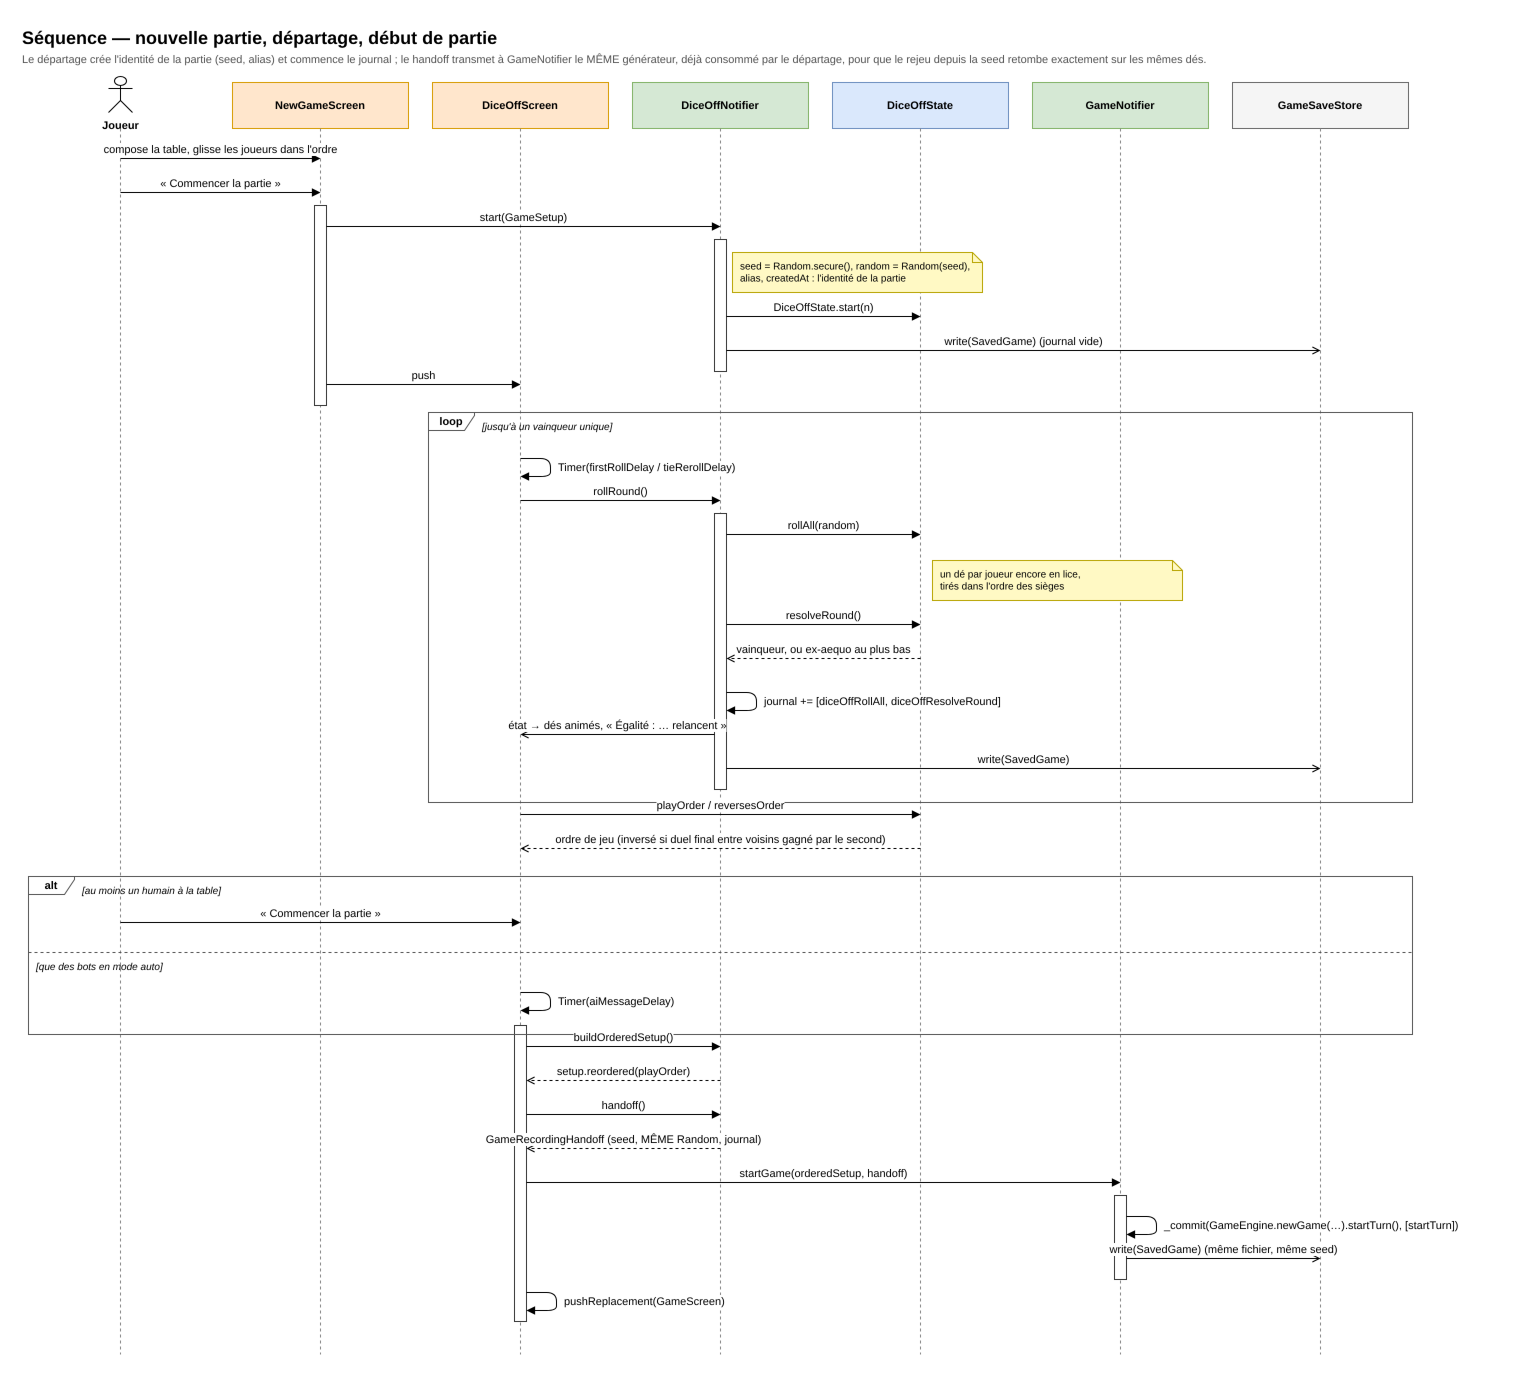

The diagram above was exported from draw.io. Its source (the exported page's mxGraphModel, read from the mxfile embedded in the PNG):
<mxGraphModel dx="1400" dy="900" grid="0" gridSize="10" guides="1" tooltips="1" connect="1" arrows="1" fold="1" page="0" pageScale="1" math="0" shadow="0">
  <root>
    <mxCell id="0" />
    <mxCell id="1" parent="0" />
    <mxCell id="t1" value="Séquence — nouvelle partie, départage, début de partie" style="text;html=1;fontSize=18;fontStyle=1;align=left;verticalAlign=top;" vertex="1" parent="1">
      <mxGeometry x="30" y="8" width="1200" height="26" as="geometry" />
    </mxCell>
    <mxCell id="t2" value="Le départage crée l'identité de la partie (seed, alias) et commence le journal ; le handoff transmet à GameNotifier le MÊME générateur, déjà consommé par le départage, pour que le rejeu depuis la seed retombe exactement sur les mêmes dés." style="text;html=1;fontSize=11;fontColor=#555555;align=left;verticalAlign=top;whiteSpace=wrap;" vertex="1" parent="1">
      <mxGeometry x="30" y="34" width="1360" height="30" as="geometry" />
    </mxCell>
    <mxCell id="h1000" value="Joueur" style="shape=umlActor;verticalLabelPosition=bottom;verticalAlign=top;html=1;fontSize=11;fontStyle=1;" vertex="1" parent="1">
      <mxGeometry x="118" y="64" width="24" height="36" as="geometry" />
    </mxCell>
    <mxCell id="h1001" value="" style="endArrow=none;dashed=1;html=1;strokeColor=#888888;" edge="1" parent="1">
      <mxGeometry relative="1" as="geometry">
        <mxPoint x="130" y="116" as="sourcePoint" />
        <mxPoint x="130" y="1342" as="targetPoint" />
      </mxGeometry>
    </mxCell>
    <mxCell id="h1002" value="NewGameScreen" style="rounded=0;whiteSpace=wrap;html=1;fontSize=11;fontStyle=1;fillColor=#ffe6cc;strokeColor=#d79b00;" vertex="1" parent="1">
      <mxGeometry x="242" y="70" width="176" height="46" as="geometry" />
    </mxCell>
    <mxCell id="h1003" value="" style="endArrow=none;dashed=1;html=1;strokeColor=#888888;" edge="1" parent="1">
      <mxGeometry relative="1" as="geometry">
        <mxPoint x="330" y="116" as="sourcePoint" />
        <mxPoint x="330" y="1342" as="targetPoint" />
      </mxGeometry>
    </mxCell>
    <mxCell id="h1004" value="DiceOffScreen" style="rounded=0;whiteSpace=wrap;html=1;fontSize=11;fontStyle=1;fillColor=#ffe6cc;strokeColor=#d79b00;" vertex="1" parent="1">
      <mxGeometry x="442" y="70" width="176" height="46" as="geometry" />
    </mxCell>
    <mxCell id="h1005" value="" style="endArrow=none;dashed=1;html=1;strokeColor=#888888;" edge="1" parent="1">
      <mxGeometry relative="1" as="geometry">
        <mxPoint x="530" y="116" as="sourcePoint" />
        <mxPoint x="530" y="1342" as="targetPoint" />
      </mxGeometry>
    </mxCell>
    <mxCell id="h1006" value="DiceOffNotifier" style="rounded=0;whiteSpace=wrap;html=1;fontSize=11;fontStyle=1;fillColor=#d5e8d4;strokeColor=#82b366;" vertex="1" parent="1">
      <mxGeometry x="642" y="70" width="176" height="46" as="geometry" />
    </mxCell>
    <mxCell id="h1007" value="" style="endArrow=none;dashed=1;html=1;strokeColor=#888888;" edge="1" parent="1">
      <mxGeometry relative="1" as="geometry">
        <mxPoint x="730" y="116" as="sourcePoint" />
        <mxPoint x="730" y="1342" as="targetPoint" />
      </mxGeometry>
    </mxCell>
    <mxCell id="h1008" value="DiceOffState" style="rounded=0;whiteSpace=wrap;html=1;fontSize=11;fontStyle=1;fillColor=#dae8fc;strokeColor=#6c8ebf;" vertex="1" parent="1">
      <mxGeometry x="842" y="70" width="176" height="46" as="geometry" />
    </mxCell>
    <mxCell id="h1009" value="" style="endArrow=none;dashed=1;html=1;strokeColor=#888888;" edge="1" parent="1">
      <mxGeometry relative="1" as="geometry">
        <mxPoint x="930" y="116" as="sourcePoint" />
        <mxPoint x="930" y="1342" as="targetPoint" />
      </mxGeometry>
    </mxCell>
    <mxCell id="h1010" value="GameNotifier" style="rounded=0;whiteSpace=wrap;html=1;fontSize=11;fontStyle=1;fillColor=#d5e8d4;strokeColor=#82b366;" vertex="1" parent="1">
      <mxGeometry x="1042" y="70" width="176" height="46" as="geometry" />
    </mxCell>
    <mxCell id="h1011" value="" style="endArrow=none;dashed=1;html=1;strokeColor=#888888;" edge="1" parent="1">
      <mxGeometry relative="1" as="geometry">
        <mxPoint x="1130" y="116" as="sourcePoint" />
        <mxPoint x="1130" y="1342" as="targetPoint" />
      </mxGeometry>
    </mxCell>
    <mxCell id="h1012" value="GameSaveStore" style="rounded=0;whiteSpace=wrap;html=1;fontSize=11;fontStyle=1;fillColor=#f5f5f5;strokeColor=#666666;" vertex="1" parent="1">
      <mxGeometry x="1242" y="70" width="176" height="46" as="geometry" />
    </mxCell>
    <mxCell id="h1013" value="" style="endArrow=none;dashed=1;html=1;strokeColor=#888888;" edge="1" parent="1">
      <mxGeometry relative="1" as="geometry">
        <mxPoint x="1330" y="116" as="sourcePoint" />
        <mxPoint x="1330" y="1342" as="targetPoint" />
      </mxGeometry>
    </mxCell>
    <mxCell id="c40" value="" style="rounded=0;html=1;fillColor=#ffffff;strokeColor=#333333;" vertex="1" parent="1">
      <mxGeometry x="324" y="193" width="12" height="200" as="geometry" />
    </mxCell>
    <mxCell id="c41" value="" style="rounded=0;html=1;fillColor=#ffffff;strokeColor=#333333;" vertex="1" parent="1">
      <mxGeometry x="724" y="227" width="12" height="132" as="geometry" />
    </mxCell>
    <mxCell id="c42" value="" style="rounded=0;html=1;fillColor=#ffffff;strokeColor=#333333;" vertex="1" parent="1">
      <mxGeometry x="724" y="501" width="12" height="276" as="geometry" />
    </mxCell>
    <mxCell id="c43" value="" style="rounded=0;html=1;fillColor=#ffffff;strokeColor=#333333;" vertex="1" parent="1">
      <mxGeometry x="524" y="1013" width="12" height="296" as="geometry" />
    </mxCell>
    <mxCell id="c44" value="" style="rounded=0;html=1;fillColor=#ffffff;strokeColor=#333333;" vertex="1" parent="1">
      <mxGeometry x="1124" y="1183" width="12" height="84" as="geometry" />
    </mxCell>
    <mxCell id="c1" value="compose la table, glisse les joueurs dans l'ordre" style="endArrow=block;endFill=1;html=1;fontSize=11;verticalAlign=bottom;labelBackgroundColor=#ffffff;" edge="1" parent="1">
      <mxGeometry relative="1" as="geometry">
        <mxPoint x="130" y="146" as="sourcePoint" />
        <mxPoint x="330" y="146" as="targetPoint" />
      </mxGeometry>
    </mxCell>
    <mxCell id="c2" value="« Commencer la partie »" style="endArrow=block;endFill=1;html=1;fontSize=11;verticalAlign=bottom;labelBackgroundColor=#ffffff;" edge="1" parent="1">
      <mxGeometry relative="1" as="geometry">
        <mxPoint x="130" y="180" as="sourcePoint" />
        <mxPoint x="330" y="180" as="targetPoint" />
      </mxGeometry>
    </mxCell>
    <mxCell id="c3" value="start(GameSetup)" style="endArrow=block;endFill=1;html=1;fontSize=11;verticalAlign=bottom;labelBackgroundColor=#ffffff;" edge="1" parent="1">
      <mxGeometry relative="1" as="geometry">
        <mxPoint x="336" y="214" as="sourcePoint" />
        <mxPoint x="730" y="214" as="targetPoint" />
      </mxGeometry>
    </mxCell>
    <mxCell id="c4" value="seed = Random.secure(), random = Random(seed),&lt;br/&gt;alias, createdAt : l'identité de la partie" style="shape=note;size=10;whiteSpace=wrap;html=1;align=left;spacingLeft=6;fontSize=10;fillColor=#fff9c4;strokeColor=#b8a400;" vertex="1" parent="1">
      <mxGeometry x="742" y="240" width="250" height="40" as="geometry" />
    </mxCell>
    <mxCell id="c5" value="DiceOffState.start(n)" style="endArrow=block;endFill=1;html=1;fontSize=11;verticalAlign=bottom;labelBackgroundColor=#ffffff;" edge="1" parent="1">
      <mxGeometry relative="1" as="geometry">
        <mxPoint x="736" y="304" as="sourcePoint" />
        <mxPoint x="930" y="304" as="targetPoint" />
      </mxGeometry>
    </mxCell>
    <mxCell id="c6" value="write(SavedGame)  (journal vide)" style="endArrow=open;endFill=0;html=1;fontSize=11;verticalAlign=bottom;labelBackgroundColor=#ffffff;" edge="1" parent="1">
      <mxGeometry relative="1" as="geometry">
        <mxPoint x="736" y="338" as="sourcePoint" />
        <mxPoint x="1330" y="338" as="targetPoint" />
      </mxGeometry>
    </mxCell>
    <mxCell id="c7" value="push" style="endArrow=block;endFill=1;html=1;fontSize=11;verticalAlign=bottom;labelBackgroundColor=#ffffff;" edge="1" parent="1">
      <mxGeometry relative="1" as="geometry">
        <mxPoint x="336" y="372" as="sourcePoint" />
        <mxPoint x="530" y="372" as="targetPoint" />
      </mxGeometry>
    </mxCell>
    <mxCell id="c8" value="" style="endArrow=block;endFill=1;html=1;" edge="1" parent="1">
      <mxGeometry relative="1" as="geometry">
        <mxPoint x="530" y="446" as="sourcePoint" />
        <mxPoint x="530" y="464" as="targetPoint" />
        <Array as="points">
          <mxPoint x="560" y="446" />
          <mxPoint x="560" y="464" />
        </Array>
      </mxGeometry>
    </mxCell>
    <mxCell id="c9" value="Timer(firstRollDelay / tieRerollDelay)" style="text;html=1;fontSize=11;align=left;verticalAlign=middle;labelBackgroundColor=#ffffff;" vertex="1" parent="1">
      <mxGeometry x="566" y="444" width="330" height="22" as="geometry" />
    </mxCell>
    <mxCell id="c10" value="rollRound()" style="endArrow=block;endFill=1;html=1;fontSize=11;verticalAlign=bottom;labelBackgroundColor=#ffffff;" edge="1" parent="1">
      <mxGeometry relative="1" as="geometry">
        <mxPoint x="530" y="488" as="sourcePoint" />
        <mxPoint x="730" y="488" as="targetPoint" />
      </mxGeometry>
    </mxCell>
    <mxCell id="c11" value="rollAll(random)" style="endArrow=block;endFill=1;html=1;fontSize=11;verticalAlign=bottom;labelBackgroundColor=#ffffff;" edge="1" parent="1">
      <mxGeometry relative="1" as="geometry">
        <mxPoint x="736" y="522" as="sourcePoint" />
        <mxPoint x="930" y="522" as="targetPoint" />
      </mxGeometry>
    </mxCell>
    <mxCell id="c12" value="un dé par joueur encore en lice,&lt;br/&gt;tirés dans l'ordre des sièges" style="shape=note;size=10;whiteSpace=wrap;html=1;align=left;spacingLeft=6;fontSize=10;fillColor=#fff9c4;strokeColor=#b8a400;" vertex="1" parent="1">
      <mxGeometry x="942" y="548" width="250" height="40" as="geometry" />
    </mxCell>
    <mxCell id="c13" value="resolveRound()" style="endArrow=block;endFill=1;html=1;fontSize=11;verticalAlign=bottom;labelBackgroundColor=#ffffff;" edge="1" parent="1">
      <mxGeometry relative="1" as="geometry">
        <mxPoint x="736" y="612" as="sourcePoint" />
        <mxPoint x="930" y="612" as="targetPoint" />
      </mxGeometry>
    </mxCell>
    <mxCell id="c14" value="vainqueur, ou ex-aequo au plus bas" style="endArrow=open;endFill=0;dashed=1;html=1;fontSize=11;verticalAlign=bottom;labelBackgroundColor=#ffffff;" edge="1" parent="1">
      <mxGeometry relative="1" as="geometry">
        <mxPoint x="930" y="646" as="sourcePoint" />
        <mxPoint x="736" y="646" as="targetPoint" />
      </mxGeometry>
    </mxCell>
    <mxCell id="c15" value="" style="endArrow=block;endFill=1;html=1;" edge="1" parent="1">
      <mxGeometry relative="1" as="geometry">
        <mxPoint x="736" y="680" as="sourcePoint" />
        <mxPoint x="736" y="698" as="targetPoint" />
        <Array as="points">
          <mxPoint x="766" y="680" />
          <mxPoint x="766" y="698" />
        </Array>
      </mxGeometry>
    </mxCell>
    <mxCell id="c16" value="journal += [diceOffRollAll, diceOffResolveRound]" style="text;html=1;fontSize=11;align=left;verticalAlign=middle;labelBackgroundColor=#ffffff;" vertex="1" parent="1">
      <mxGeometry x="772" y="678" width="330" height="22" as="geometry" />
    </mxCell>
    <mxCell id="c17" value="état → dés animés, « Égalité : … relancent »" style="endArrow=open;endFill=0;html=1;fontSize=11;verticalAlign=bottom;labelBackgroundColor=#ffffff;" edge="1" parent="1">
      <mxGeometry relative="1" as="geometry">
        <mxPoint x="724" y="722" as="sourcePoint" />
        <mxPoint x="530" y="722" as="targetPoint" />
      </mxGeometry>
    </mxCell>
    <mxCell id="c18" value="write(SavedGame)" style="endArrow=open;endFill=0;html=1;fontSize=11;verticalAlign=bottom;labelBackgroundColor=#ffffff;" edge="1" parent="1">
      <mxGeometry relative="1" as="geometry">
        <mxPoint x="736" y="756" as="sourcePoint" />
        <mxPoint x="1330" y="756" as="targetPoint" />
      </mxGeometry>
    </mxCell>
    <mxCell id="c19" value="loop" style="shape=umlFrame;whiteSpace=wrap;html=1;fontSize=11;fontStyle=1;width=46;height=18;fillColor=none;strokeColor=#555555;" vertex="1" parent="1">
      <mxGeometry x="438" y="400" width="984" height="390" as="geometry" />
    </mxCell>
    <mxCell id="c20" value="[jusqu'à un vainqueur unique]" style="text;html=1;fontSize=10;fontStyle=2;align=left;verticalAlign=top;" vertex="1" parent="1">
      <mxGeometry x="490" y="402" width="924" height="16" as="geometry" />
    </mxCell>
    <mxCell id="c21" value="playOrder / reversesOrder" style="endArrow=block;endFill=1;html=1;fontSize=11;verticalAlign=bottom;labelBackgroundColor=#ffffff;" edge="1" parent="1">
      <mxGeometry relative="1" as="geometry">
        <mxPoint x="530" y="802" as="sourcePoint" />
        <mxPoint x="930" y="802" as="targetPoint" />
      </mxGeometry>
    </mxCell>
    <mxCell id="c22" value="ordre de jeu (inversé si duel final entre voisins gagné par le second)" style="endArrow=open;endFill=0;dashed=1;html=1;fontSize=11;verticalAlign=bottom;labelBackgroundColor=#ffffff;" edge="1" parent="1">
      <mxGeometry relative="1" as="geometry">
        <mxPoint x="930" y="836" as="sourcePoint" />
        <mxPoint x="530" y="836" as="targetPoint" />
      </mxGeometry>
    </mxCell>
    <mxCell id="c23" value="« Commencer la partie »" style="endArrow=block;endFill=1;html=1;fontSize=11;verticalAlign=bottom;labelBackgroundColor=#ffffff;" edge="1" parent="1">
      <mxGeometry relative="1" as="geometry">
        <mxPoint x="130" y="910" as="sourcePoint" />
        <mxPoint x="530" y="910" as="targetPoint" />
      </mxGeometry>
    </mxCell>
    <mxCell id="c24" value="" style="endArrow=block;endFill=1;html=1;" edge="1" parent="1">
      <mxGeometry relative="1" as="geometry">
        <mxPoint x="530" y="980" as="sourcePoint" />
        <mxPoint x="530" y="998" as="targetPoint" />
        <Array as="points">
          <mxPoint x="560" y="980" />
          <mxPoint x="560" y="998" />
        </Array>
      </mxGeometry>
    </mxCell>
    <mxCell id="c25" value="Timer(aiMessageDelay)" style="text;html=1;fontSize=11;align=left;verticalAlign=middle;labelBackgroundColor=#ffffff;" vertex="1" parent="1">
      <mxGeometry x="566" y="978" width="330" height="22" as="geometry" />
    </mxCell>
    <mxCell id="c26" value="alt" style="shape=umlFrame;whiteSpace=wrap;html=1;fontSize=11;fontStyle=1;width=46;height=18;fillColor=none;strokeColor=#555555;" vertex="1" parent="1">
      <mxGeometry x="38" y="864" width="1384" height="158" as="geometry" />
    </mxCell>
    <mxCell id="c27" value="[au moins un humain à la table]" style="text;html=1;fontSize=10;fontStyle=2;align=left;verticalAlign=top;" vertex="1" parent="1">
      <mxGeometry x="90" y="866" width="1324" height="16" as="geometry" />
    </mxCell>
    <mxCell id="c28" value="" style="endArrow=none;dashed=1;html=1;strokeColor=#555555;" edge="1" parent="1">
      <mxGeometry relative="1" as="geometry">
        <mxPoint x="38" y="940" as="sourcePoint" />
        <mxPoint x="1422" y="940" as="targetPoint" />
      </mxGeometry>
    </mxCell>
    <mxCell id="c29" value="[que des bots en mode auto]" style="text;html=1;fontSize=10;fontStyle=2;align=left;verticalAlign=top;" vertex="1" parent="1">
      <mxGeometry x="44" y="942" width="1324" height="16" as="geometry" />
    </mxCell>
    <mxCell id="c30" value="buildOrderedSetup()" style="endArrow=block;endFill=1;html=1;fontSize=11;verticalAlign=bottom;labelBackgroundColor=#ffffff;" edge="1" parent="1">
      <mxGeometry relative="1" as="geometry">
        <mxPoint x="536" y="1034" as="sourcePoint" />
        <mxPoint x="730" y="1034" as="targetPoint" />
      </mxGeometry>
    </mxCell>
    <mxCell id="c31" value="setup.reordered(playOrder)" style="endArrow=open;endFill=0;dashed=1;html=1;fontSize=11;verticalAlign=bottom;labelBackgroundColor=#ffffff;" edge="1" parent="1">
      <mxGeometry relative="1" as="geometry">
        <mxPoint x="730" y="1068" as="sourcePoint" />
        <mxPoint x="536" y="1068" as="targetPoint" />
      </mxGeometry>
    </mxCell>
    <mxCell id="c32" value="handoff()" style="endArrow=block;endFill=1;html=1;fontSize=11;verticalAlign=bottom;labelBackgroundColor=#ffffff;" edge="1" parent="1">
      <mxGeometry relative="1" as="geometry">
        <mxPoint x="536" y="1102" as="sourcePoint" />
        <mxPoint x="730" y="1102" as="targetPoint" />
      </mxGeometry>
    </mxCell>
    <mxCell id="c33" value="GameRecordingHandoff (seed, MÊME Random, journal)" style="endArrow=open;endFill=0;dashed=1;html=1;fontSize=11;verticalAlign=bottom;labelBackgroundColor=#ffffff;" edge="1" parent="1">
      <mxGeometry relative="1" as="geometry">
        <mxPoint x="730" y="1136" as="sourcePoint" />
        <mxPoint x="536" y="1136" as="targetPoint" />
      </mxGeometry>
    </mxCell>
    <mxCell id="c34" value="startGame(orderedSetup, handoff)" style="endArrow=block;endFill=1;html=1;fontSize=11;verticalAlign=bottom;labelBackgroundColor=#ffffff;" edge="1" parent="1">
      <mxGeometry relative="1" as="geometry">
        <mxPoint x="536" y="1170" as="sourcePoint" />
        <mxPoint x="1130" y="1170" as="targetPoint" />
      </mxGeometry>
    </mxCell>
    <mxCell id="c35" value="" style="endArrow=block;endFill=1;html=1;" edge="1" parent="1">
      <mxGeometry relative="1" as="geometry">
        <mxPoint x="1136" y="1204" as="sourcePoint" />
        <mxPoint x="1136" y="1222" as="targetPoint" />
        <Array as="points">
          <mxPoint x="1166" y="1204" />
          <mxPoint x="1166" y="1222" />
        </Array>
      </mxGeometry>
    </mxCell>
    <mxCell id="c36" value="_commit(GameEngine.newGame(…).startTurn(), [startTurn])" style="text;html=1;fontSize=11;align=left;verticalAlign=middle;labelBackgroundColor=#ffffff;" vertex="1" parent="1">
      <mxGeometry x="1172" y="1202" width="330" height="22" as="geometry" />
    </mxCell>
    <mxCell id="c37" value="write(SavedGame)  (même fichier, même seed)" style="endArrow=open;endFill=0;html=1;fontSize=11;verticalAlign=bottom;labelBackgroundColor=#ffffff;" edge="1" parent="1">
      <mxGeometry relative="1" as="geometry">
        <mxPoint x="1136" y="1246" as="sourcePoint" />
        <mxPoint x="1330" y="1246" as="targetPoint" />
      </mxGeometry>
    </mxCell>
    <mxCell id="c38" value="" style="endArrow=block;endFill=1;html=1;" edge="1" parent="1">
      <mxGeometry relative="1" as="geometry">
        <mxPoint x="536" y="1280" as="sourcePoint" />
        <mxPoint x="536" y="1298" as="targetPoint" />
        <Array as="points">
          <mxPoint x="566" y="1280" />
          <mxPoint x="566" y="1298" />
        </Array>
      </mxGeometry>
    </mxCell>
    <mxCell id="c39" value="pushReplacement(GameScreen)" style="text;html=1;fontSize=11;align=left;verticalAlign=middle;labelBackgroundColor=#ffffff;" vertex="1" parent="1">
      <mxGeometry x="572" y="1278" width="330" height="22" as="geometry" />
    </mxCell>
  </root>
</mxGraphModel>